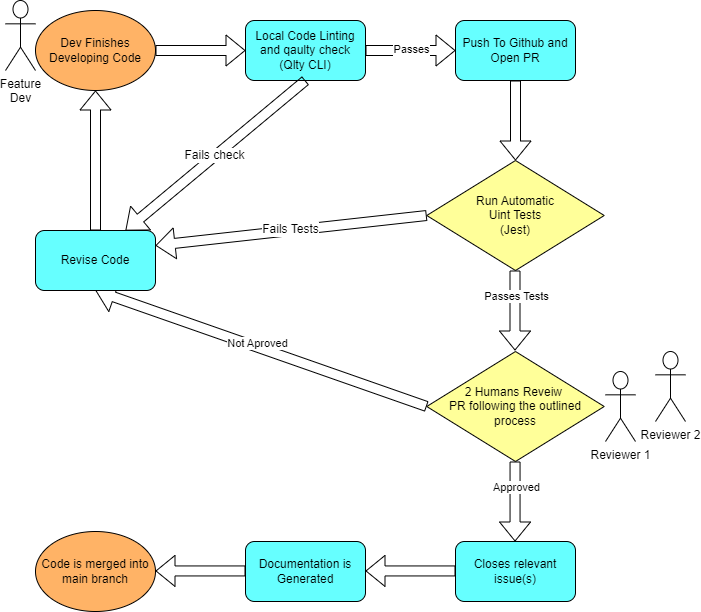

The diagram above was exported from draw.io. Its source (the exported page's mxGraphModel, read from the mxfile embedded in the PNG):
<mxGraphModel dx="1889" dy="769" grid="1" gridSize="10" guides="1" tooltips="1" connect="1" arrows="1" fold="1" page="1" pageScale="1" pageWidth="850" pageHeight="1100" math="0" shadow="0">
  <root>
    <mxCell id="0" />
    <mxCell id="1" parent="0" />
    <mxCell id="2" value="Dev Finishes Developing Code" style="ellipse;whiteSpace=wrap;html=1;fillColor=#FFB366;strokeColor=default;" parent="1" vertex="1">
      <mxGeometry x="70" y="40" width="120" height="80" as="geometry" />
    </mxCell>
    <mxCell id="3" value="" style="shape=flexArrow;endArrow=classic;html=1;exitX=1;exitY=0.5;exitDx=0;exitDy=0;" parent="1" source="2" edge="1">
      <mxGeometry width="50" height="50" relative="1" as="geometry">
        <mxPoint x="510" y="150" as="sourcePoint" />
        <mxPoint x="280" y="80" as="targetPoint" />
      </mxGeometry>
    </mxCell>
    <mxCell id="4" value="Local Code Linting and qaulty check (Qlty CLI)" style="rounded=1;whiteSpace=wrap;html=1;fillColor=#66FFFF;" parent="1" vertex="1">
      <mxGeometry x="280" y="50" width="120" height="60" as="geometry" />
    </mxCell>
    <mxCell id="5" value="" style="shape=flexArrow;endArrow=classic;html=1;exitX=1;exitY=0.5;exitDx=0;exitDy=0;" parent="1" edge="1">
      <mxGeometry width="50" height="50" relative="1" as="geometry">
        <mxPoint x="400" y="80" as="sourcePoint" />
        <mxPoint x="490" y="80" as="targetPoint" />
      </mxGeometry>
    </mxCell>
    <mxCell id="45" value="Passes" style="edgeLabel;html=1;align=center;verticalAlign=middle;resizable=0;points=[];" vertex="1" connectable="0" parent="5">
      <mxGeometry x="-0.0034" y="2" relative="1" as="geometry">
        <mxPoint as="offset" />
      </mxGeometry>
    </mxCell>
    <mxCell id="6" value="Push To Github and Open PR" style="rounded=1;whiteSpace=wrap;html=1;fillColor=#66FFFF;" parent="1" vertex="1">
      <mxGeometry x="490" y="50" width="120" height="60" as="geometry" />
    </mxCell>
    <mxCell id="7" value="" style="shape=flexArrow;endArrow=classic;html=1;exitX=0.5;exitY=1;exitDx=0;exitDy=0;" parent="1" source="6" edge="1">
      <mxGeometry width="50" height="50" relative="1" as="geometry">
        <mxPoint x="505" y="220" as="sourcePoint" />
        <mxPoint x="550" y="190" as="targetPoint" />
      </mxGeometry>
    </mxCell>
    <mxCell id="8" value="Run Automatic&lt;div&gt;Uint Tests&lt;br&gt;(Jest)&lt;/div&gt;" style="rhombus;whiteSpace=wrap;html=1;shadow=0;fillColor=#FFFF99;" parent="1" vertex="1">
      <mxGeometry x="461.25" y="190" width="177.5" height="110" as="geometry" />
    </mxCell>
    <mxCell id="9" value="" style="shape=flexArrow;endArrow=classic;html=1;exitX=0;exitY=0.5;exitDx=0;exitDy=0;entryX=1;entryY=0.25;entryDx=0;entryDy=0;" parent="1" source="8" target="39" edge="1">
      <mxGeometry width="50" height="50" relative="1" as="geometry">
        <mxPoint x="339.5" y="230" as="sourcePoint" />
        <mxPoint x="339.5" y="310" as="targetPoint" />
      </mxGeometry>
    </mxCell>
    <mxCell id="10" value="&lt;font style=&quot;font-size: 12px;&quot;&gt;Fails Tests&lt;/font&gt;" style="edgeLabel;html=1;align=center;verticalAlign=middle;resizable=0;points=[];" parent="9" vertex="1" connectable="0">
      <mxGeometry x="0.0129" y="-2" relative="1" as="geometry">
        <mxPoint as="offset" />
      </mxGeometry>
    </mxCell>
    <mxCell id="12" value="" style="shape=flexArrow;endArrow=classic;html=1;exitX=0.5;exitY=1;exitDx=0;exitDy=0;" parent="1" edge="1">
      <mxGeometry width="50" height="50" relative="1" as="geometry">
        <mxPoint x="549.5" y="300" as="sourcePoint" />
        <mxPoint x="549.5" y="380" as="targetPoint" />
      </mxGeometry>
    </mxCell>
    <mxCell id="13" value="Passes Tests" style="edgeLabel;html=1;align=center;verticalAlign=middle;resizable=0;points=[];" parent="12" vertex="1" connectable="0">
      <mxGeometry x="-0.35" y="1" relative="1" as="geometry">
        <mxPoint as="offset" />
      </mxGeometry>
    </mxCell>
    <mxCell id="15" value="" style="shape=flexArrow;endArrow=classic;html=1;entryX=0.75;entryY=0;entryDx=0;entryDy=0;exitX=0.5;exitY=1;exitDx=0;exitDy=0;" parent="1" source="4" target="39" edge="1">
      <mxGeometry width="50" height="50" relative="1" as="geometry">
        <mxPoint x="410" y="200" as="sourcePoint" />
        <mxPoint x="180.00000000000023" y="190" as="targetPoint" />
      </mxGeometry>
    </mxCell>
    <mxCell id="16" value="&lt;span style=&quot;font-size: 12px;&quot;&gt;Fails check&lt;/span&gt;" style="edgeLabel;html=1;align=center;verticalAlign=middle;resizable=0;points=[];" parent="15" vertex="1" connectable="0">
      <mxGeometry x="0.0129" y="-2" relative="1" as="geometry">
        <mxPoint as="offset" />
      </mxGeometry>
    </mxCell>
    <mxCell id="19" value="2 Humans Reveiw&amp;nbsp;&lt;div&gt;PR&amp;nbsp;&lt;span style=&quot;background-color: transparent;&quot;&gt;following the outlined&lt;/span&gt;&lt;div&gt;process&lt;/div&gt;&lt;/div&gt;" style="rhombus;whiteSpace=wrap;html=1;shadow=0;fillColor=#FFFF99;" parent="1" vertex="1">
      <mxGeometry x="461.25" y="381" width="177.5" height="110" as="geometry" />
    </mxCell>
    <mxCell id="20" value="" style="shape=flexArrow;endArrow=classic;html=1;exitX=0;exitY=0.5;exitDx=0;exitDy=0;entryX=0.5;entryY=1;entryDx=0;entryDy=0;" parent="1" source="19" target="39" edge="1">
      <mxGeometry width="50" height="50" relative="1" as="geometry">
        <mxPoint x="471" y="445" as="sourcePoint" />
        <mxPoint x="200" y="400" as="targetPoint" />
      </mxGeometry>
    </mxCell>
    <mxCell id="24" value="Not Aproved" style="edgeLabel;html=1;align=center;verticalAlign=middle;resizable=0;points=[];" parent="20" vertex="1" connectable="0">
      <mxGeometry x="0.032" y="-4" relative="1" as="geometry">
        <mxPoint as="offset" />
      </mxGeometry>
    </mxCell>
    <mxCell id="25" value="" style="shape=flexArrow;endArrow=classic;html=1;exitX=0.5;exitY=1;exitDx=0;exitDy=0;" parent="1" edge="1">
      <mxGeometry width="50" height="50" relative="1" as="geometry">
        <mxPoint x="549.5500000000001" y="491" as="sourcePoint" />
        <mxPoint x="549.5500000000001" y="571" as="targetPoint" />
      </mxGeometry>
    </mxCell>
    <mxCell id="26" value="Approved" style="edgeLabel;html=1;align=center;verticalAlign=middle;resizable=0;points=[];" parent="25" vertex="1" connectable="0">
      <mxGeometry x="-0.35" y="1" relative="1" as="geometry">
        <mxPoint as="offset" />
      </mxGeometry>
    </mxCell>
    <mxCell id="27" value="Documentation is Generated" style="rounded=1;whiteSpace=wrap;html=1;fillColor=#66FFFF;" parent="1" vertex="1">
      <mxGeometry x="280" y="571" width="120" height="60" as="geometry" />
    </mxCell>
    <mxCell id="31" value="" style="shape=flexArrow;endArrow=classic;html=1;exitX=1;exitY=0.5;exitDx=0;exitDy=0;" parent="1" edge="1">
      <mxGeometry width="50" height="50" relative="1" as="geometry">
        <mxPoint x="280" y="600.44" as="sourcePoint" />
        <mxPoint x="190" y="600.44" as="targetPoint" />
      </mxGeometry>
    </mxCell>
    <mxCell id="33" value="&lt;span style=&quot;color: rgb(0, 0, 0);&quot;&gt;Code is merged into main branch&lt;/span&gt;" style="ellipse;whiteSpace=wrap;html=1;fillColor=#FFB366;strokeColor=default;" parent="1" vertex="1">
      <mxGeometry x="70" y="561" width="120" height="80" as="geometry" />
    </mxCell>
    <mxCell id="34" value="Closes relevant&lt;div&gt;issue(s)&lt;/div&gt;" style="rounded=1;whiteSpace=wrap;html=1;fillColor=#66FFFF;" parent="1" vertex="1">
      <mxGeometry x="490" y="571" width="120" height="60" as="geometry" />
    </mxCell>
    <mxCell id="35" value="" style="shape=flexArrow;endArrow=classic;html=1;exitX=1;exitY=0.5;exitDx=0;exitDy=0;" parent="1" edge="1">
      <mxGeometry width="50" height="50" relative="1" as="geometry">
        <mxPoint x="490" y="600.44" as="sourcePoint" />
        <mxPoint x="400" y="600.44" as="targetPoint" />
      </mxGeometry>
    </mxCell>
    <mxCell id="36" value="Feature&lt;div&gt;Dev&lt;/div&gt;" style="shape=umlActor;verticalLabelPosition=bottom;verticalAlign=top;html=1;outlineConnect=0;" parent="1" vertex="1">
      <mxGeometry x="40" y="30" width="30" height="70" as="geometry" />
    </mxCell>
    <mxCell id="37" value="Reviewer 2" style="shape=umlActor;verticalLabelPosition=bottom;verticalAlign=top;html=1;outlineConnect=0;" parent="1" vertex="1">
      <mxGeometry x="690" y="381" width="30" height="70" as="geometry" />
    </mxCell>
    <mxCell id="38" value="&lt;span style=&quot;color: rgb(0, 0, 0);&quot;&gt;Reviewer 1&lt;/span&gt;" style="shape=umlActor;verticalLabelPosition=bottom;verticalAlign=top;html=1;outlineConnect=0;" parent="1" vertex="1">
      <mxGeometry x="640" y="401" width="30" height="70" as="geometry" />
    </mxCell>
    <mxCell id="39" value="Revise Code" style="rounded=1;whiteSpace=wrap;html=1;fillColor=#66FFFF;" parent="1" vertex="1">
      <mxGeometry x="70" y="260" width="120" height="60" as="geometry" />
    </mxCell>
    <mxCell id="40" value="" style="shape=flexArrow;endArrow=classic;html=1;exitX=0.5;exitY=0;exitDx=0;exitDy=0;entryX=0.5;entryY=1;entryDx=0;entryDy=0;" parent="1" source="39" target="2" edge="1">
      <mxGeometry width="50" height="50" relative="1" as="geometry">
        <mxPoint x="129.5" y="150" as="sourcePoint" />
        <mxPoint x="129.5" y="230" as="targetPoint" />
      </mxGeometry>
    </mxCell>
  </root>
</mxGraphModel>